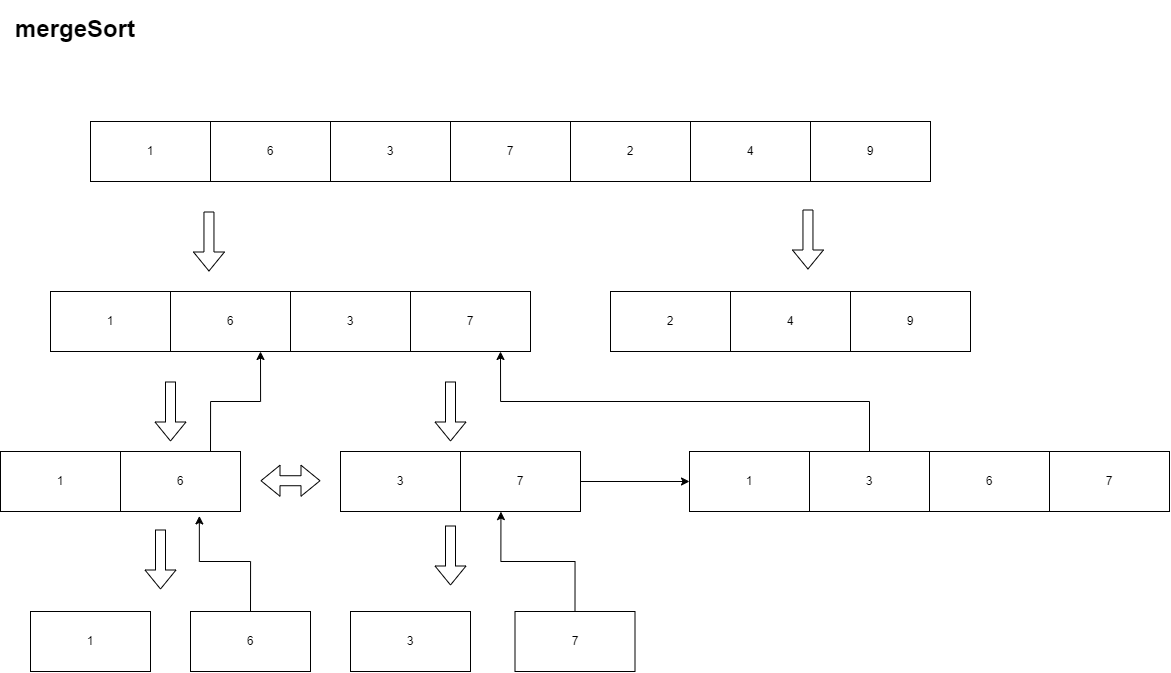

The diagram above was exported from draw.io. Its source (the exported page's mxGraphModel, read from the mxfile embedded in the PNG):
<mxGraphModel dx="1035" dy="1642" grid="1" gridSize="10" guides="1" tooltips="1" connect="1" arrows="1" fold="1" page="1" pageScale="1" pageWidth="1169" pageHeight="827" background="#ffffff" math="0" shadow="0">
  <root>
    <mxCell id="0" />
    <mxCell id="1" parent="0" />
    <mxCell id="AFhOrh-cC6b18P6P0DgM-1" value="1" style="rounded=0;whiteSpace=wrap;html=1;" vertex="1" parent="1">
      <mxGeometry x="90" y="-688" width="120" height="60" as="geometry" />
    </mxCell>
    <mxCell id="AFhOrh-cC6b18P6P0DgM-2" value="6" style="rounded=0;whiteSpace=wrap;html=1;" vertex="1" parent="1">
      <mxGeometry x="210" y="-688" width="120" height="60" as="geometry" />
    </mxCell>
    <mxCell id="AFhOrh-cC6b18P6P0DgM-3" value="3" style="rounded=0;whiteSpace=wrap;html=1;" vertex="1" parent="1">
      <mxGeometry x="330" y="-688" width="120" height="60" as="geometry" />
    </mxCell>
    <mxCell id="AFhOrh-cC6b18P6P0DgM-4" value="7" style="rounded=0;whiteSpace=wrap;html=1;" vertex="1" parent="1">
      <mxGeometry x="450" y="-688" width="120" height="60" as="geometry" />
    </mxCell>
    <mxCell id="AFhOrh-cC6b18P6P0DgM-5" value="2" style="rounded=0;whiteSpace=wrap;html=1;" vertex="1" parent="1">
      <mxGeometry x="570" y="-688" width="120" height="60" as="geometry" />
    </mxCell>
    <mxCell id="AFhOrh-cC6b18P6P0DgM-6" value="4" style="rounded=0;whiteSpace=wrap;html=1;" vertex="1" parent="1">
      <mxGeometry x="690" y="-688" width="120" height="60" as="geometry" />
    </mxCell>
    <mxCell id="AFhOrh-cC6b18P6P0DgM-7" value="&lt;h1&gt;mergeSort&lt;/h1&gt;" style="text;html=1;strokeColor=none;fillColor=none;spacing=5;spacingTop=-20;whiteSpace=wrap;overflow=hidden;rounded=0;" vertex="1" parent="1">
      <mxGeometry x="10" y="-800" width="190" height="120" as="geometry" />
    </mxCell>
    <mxCell id="AFhOrh-cC6b18P6P0DgM-9" value="9" style="rounded=0;whiteSpace=wrap;html=1;" vertex="1" parent="1">
      <mxGeometry x="810" y="-688" width="120" height="60" as="geometry" />
    </mxCell>
    <mxCell id="AFhOrh-cC6b18P6P0DgM-14" value="2" style="rounded=0;whiteSpace=wrap;html=1;" vertex="1" parent="1">
      <mxGeometry x="610" y="-518" width="120" height="60" as="geometry" />
    </mxCell>
    <mxCell id="AFhOrh-cC6b18P6P0DgM-15" value="4" style="rounded=0;whiteSpace=wrap;html=1;" vertex="1" parent="1">
      <mxGeometry x="730" y="-518" width="120" height="60" as="geometry" />
    </mxCell>
    <mxCell id="AFhOrh-cC6b18P6P0DgM-16" value="9" style="rounded=0;whiteSpace=wrap;html=1;" vertex="1" parent="1">
      <mxGeometry x="850" y="-518" width="120" height="60" as="geometry" />
    </mxCell>
    <mxCell id="AFhOrh-cC6b18P6P0DgM-17" value="1" style="rounded=0;whiteSpace=wrap;html=1;" vertex="1" parent="1">
      <mxGeometry x="50" y="-518" width="120" height="60" as="geometry" />
    </mxCell>
    <mxCell id="AFhOrh-cC6b18P6P0DgM-18" value="6" style="rounded=0;whiteSpace=wrap;html=1;" vertex="1" parent="1">
      <mxGeometry x="170" y="-518" width="120" height="60" as="geometry" />
    </mxCell>
    <mxCell id="AFhOrh-cC6b18P6P0DgM-19" value="3" style="rounded=0;whiteSpace=wrap;html=1;" vertex="1" parent="1">
      <mxGeometry x="290" y="-518" width="120" height="60" as="geometry" />
    </mxCell>
    <mxCell id="AFhOrh-cC6b18P6P0DgM-20" value="7" style="rounded=0;whiteSpace=wrap;html=1;" vertex="1" parent="1">
      <mxGeometry x="410" y="-518" width="120" height="60" as="geometry" />
    </mxCell>
    <mxCell id="AFhOrh-cC6b18P6P0DgM-21" value="1" style="rounded=0;whiteSpace=wrap;html=1;" vertex="1" parent="1">
      <mxGeometry y="-358" width="120" height="60" as="geometry" />
    </mxCell>
    <mxCell id="AFhOrh-cC6b18P6P0DgM-40" style="edgeStyle=orthogonalEdgeStyle;rounded=0;orthogonalLoop=1;jettySize=auto;html=1;exitX=0.75;exitY=0;exitDx=0;exitDy=0;entryX=0.75;entryY=1;entryDx=0;entryDy=0;" edge="1" parent="1" source="AFhOrh-cC6b18P6P0DgM-22" target="AFhOrh-cC6b18P6P0DgM-18">
      <mxGeometry relative="1" as="geometry">
        <mxPoint x="259.6153846153845" y="-438" as="targetPoint" />
      </mxGeometry>
    </mxCell>
    <mxCell id="AFhOrh-cC6b18P6P0DgM-22" value="6" style="rounded=0;whiteSpace=wrap;html=1;" vertex="1" parent="1">
      <mxGeometry x="120" y="-358" width="120" height="60" as="geometry" />
    </mxCell>
    <mxCell id="AFhOrh-cC6b18P6P0DgM-23" value="1" style="rounded=0;whiteSpace=wrap;html=1;" vertex="1" parent="1">
      <mxGeometry x="30" y="-198" width="120" height="60" as="geometry" />
    </mxCell>
    <mxCell id="AFhOrh-cC6b18P6P0DgM-39" style="edgeStyle=orthogonalEdgeStyle;rounded=0;orthogonalLoop=1;jettySize=auto;html=1;exitX=0.5;exitY=0;exitDx=0;exitDy=0;entryX=0.657;entryY=1.074;entryDx=0;entryDy=0;entryPerimeter=0;" edge="1" parent="1" source="AFhOrh-cC6b18P6P0DgM-24" target="AFhOrh-cC6b18P6P0DgM-22">
      <mxGeometry relative="1" as="geometry" />
    </mxCell>
    <mxCell id="AFhOrh-cC6b18P6P0DgM-24" value="6" style="rounded=0;whiteSpace=wrap;html=1;" vertex="1" parent="1">
      <mxGeometry x="190" y="-198" width="120" height="60" as="geometry" />
    </mxCell>
    <mxCell id="AFhOrh-cC6b18P6P0DgM-25" value="" style="shape=flexArrow;endArrow=classic;html=1;rounded=0;" edge="1" parent="1">
      <mxGeometry width="50" height="50" relative="1" as="geometry">
        <mxPoint x="208.46000000000004" y="-598" as="sourcePoint" />
        <mxPoint x="208.46000000000004" y="-538" as="targetPoint" />
      </mxGeometry>
    </mxCell>
    <mxCell id="AFhOrh-cC6b18P6P0DgM-26" value="" style="shape=flexArrow;endArrow=classic;html=1;rounded=0;" edge="1" parent="1">
      <mxGeometry width="50" height="50" relative="1" as="geometry">
        <mxPoint x="170.00000000000006" y="-428" as="sourcePoint" />
        <mxPoint x="170.00000000000006" y="-368" as="targetPoint" />
      </mxGeometry>
    </mxCell>
    <mxCell id="AFhOrh-cC6b18P6P0DgM-28" value="" style="shape=flexArrow;endArrow=classic;html=1;rounded=0;" edge="1" parent="1">
      <mxGeometry width="50" height="50" relative="1" as="geometry">
        <mxPoint x="160.00000000000006" y="-280" as="sourcePoint" />
        <mxPoint x="160.00000000000006" y="-220" as="targetPoint" />
      </mxGeometry>
    </mxCell>
    <mxCell id="AFhOrh-cC6b18P6P0DgM-29" value="3" style="rounded=0;whiteSpace=wrap;html=1;" vertex="1" parent="1">
      <mxGeometry x="340" y="-358" width="120" height="60" as="geometry" />
    </mxCell>
    <mxCell id="AFhOrh-cC6b18P6P0DgM-51" style="edgeStyle=orthogonalEdgeStyle;rounded=0;orthogonalLoop=1;jettySize=auto;html=1;entryX=0;entryY=0.5;entryDx=0;entryDy=0;" edge="1" parent="1" source="AFhOrh-cC6b18P6P0DgM-30" target="AFhOrh-cC6b18P6P0DgM-44">
      <mxGeometry relative="1" as="geometry" />
    </mxCell>
    <mxCell id="AFhOrh-cC6b18P6P0DgM-30" value="7" style="rounded=0;whiteSpace=wrap;html=1;" vertex="1" parent="1">
      <mxGeometry x="460" y="-358" width="120" height="60" as="geometry" />
    </mxCell>
    <mxCell id="AFhOrh-cC6b18P6P0DgM-31" value="3" style="rounded=0;whiteSpace=wrap;html=1;" vertex="1" parent="1">
      <mxGeometry x="350" y="-198" width="120" height="60" as="geometry" />
    </mxCell>
    <mxCell id="AFhOrh-cC6b18P6P0DgM-50" style="edgeStyle=orthogonalEdgeStyle;rounded=0;orthogonalLoop=1;jettySize=auto;html=1;exitX=0.5;exitY=0;exitDx=0;exitDy=0;entryX=0.337;entryY=1.002;entryDx=0;entryDy=0;entryPerimeter=0;" edge="1" parent="1" source="AFhOrh-cC6b18P6P0DgM-33" target="AFhOrh-cC6b18P6P0DgM-30">
      <mxGeometry relative="1" as="geometry" />
    </mxCell>
    <mxCell id="AFhOrh-cC6b18P6P0DgM-33" value="7" style="rounded=0;whiteSpace=wrap;html=1;" vertex="1" parent="1">
      <mxGeometry x="514.5" y="-198" width="120" height="60" as="geometry" />
    </mxCell>
    <mxCell id="AFhOrh-cC6b18P6P0DgM-38" value="" style="shape=flexArrow;endArrow=classic;html=1;rounded=0;" edge="1" parent="1">
      <mxGeometry width="50" height="50" relative="1" as="geometry">
        <mxPoint x="450" y="-428" as="sourcePoint" />
        <mxPoint x="450" y="-368" as="targetPoint" />
      </mxGeometry>
    </mxCell>
    <mxCell id="AFhOrh-cC6b18P6P0DgM-42" value="" style="shape=flexArrow;endArrow=classic;startArrow=classic;html=1;rounded=0;" edge="1" parent="1">
      <mxGeometry width="100" height="100" relative="1" as="geometry">
        <mxPoint x="260" y="-328.77" as="sourcePoint" />
        <mxPoint x="320" y="-328.77" as="targetPoint" />
      </mxGeometry>
    </mxCell>
    <mxCell id="AFhOrh-cC6b18P6P0DgM-44" value="1" style="rounded=0;whiteSpace=wrap;html=1;" vertex="1" parent="1">
      <mxGeometry x="689" y="-358" width="120" height="60" as="geometry" />
    </mxCell>
    <mxCell id="AFhOrh-cC6b18P6P0DgM-56" style="edgeStyle=orthogonalEdgeStyle;rounded=0;orthogonalLoop=1;jettySize=auto;html=1;exitX=0.5;exitY=0;exitDx=0;exitDy=0;entryX=0.75;entryY=1;entryDx=0;entryDy=0;" edge="1" parent="1" source="AFhOrh-cC6b18P6P0DgM-45" target="AFhOrh-cC6b18P6P0DgM-20">
      <mxGeometry relative="1" as="geometry" />
    </mxCell>
    <mxCell id="AFhOrh-cC6b18P6P0DgM-45" value="3" style="rounded=0;whiteSpace=wrap;html=1;" vertex="1" parent="1">
      <mxGeometry x="809" y="-358" width="120" height="60" as="geometry" />
    </mxCell>
    <mxCell id="AFhOrh-cC6b18P6P0DgM-46" value="6" style="rounded=0;whiteSpace=wrap;html=1;" vertex="1" parent="1">
      <mxGeometry x="929" y="-358" width="120" height="60" as="geometry" />
    </mxCell>
    <mxCell id="AFhOrh-cC6b18P6P0DgM-47" value="7" style="rounded=0;whiteSpace=wrap;html=1;" vertex="1" parent="1">
      <mxGeometry x="1049" y="-358" width="120" height="60" as="geometry" />
    </mxCell>
    <mxCell id="AFhOrh-cC6b18P6P0DgM-49" value="" style="shape=flexArrow;endArrow=classic;html=1;rounded=0;" edge="1" parent="1">
      <mxGeometry width="50" height="50" relative="1" as="geometry">
        <mxPoint x="450.00000000000006" y="-284" as="sourcePoint" />
        <mxPoint x="450.00000000000006" y="-224" as="targetPoint" />
      </mxGeometry>
    </mxCell>
    <mxCell id="AFhOrh-cC6b18P6P0DgM-53" value="" style="shape=flexArrow;endArrow=classic;html=1;rounded=0;" edge="1" parent="1">
      <mxGeometry width="50" height="50" relative="1" as="geometry">
        <mxPoint x="807.46" y="-600" as="sourcePoint" />
        <mxPoint x="807.46" y="-540" as="targetPoint" />
      </mxGeometry>
    </mxCell>
  </root>
</mxGraphModel>